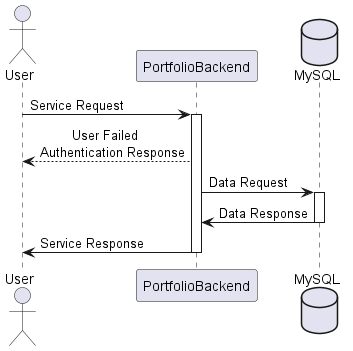

The diagram above was rendered by PlantUML. Its source (embedded in the PNG):
@startuml

actor User
participant PortfolioBackend
database MySQL

User -> PortfolioBackend: Service Request
activate PortfolioBackend

PortfolioBackend --> User: \tUser Failed\nAuthentication Response

PortfolioBackend -> MySQL: Data Request
activate MySQL

MySQL -> PortfolioBackend: Data Response
deactivate MySQL

PortfolioBackend -> User: Service Response
deactivate PortfolioBackend

@enduml